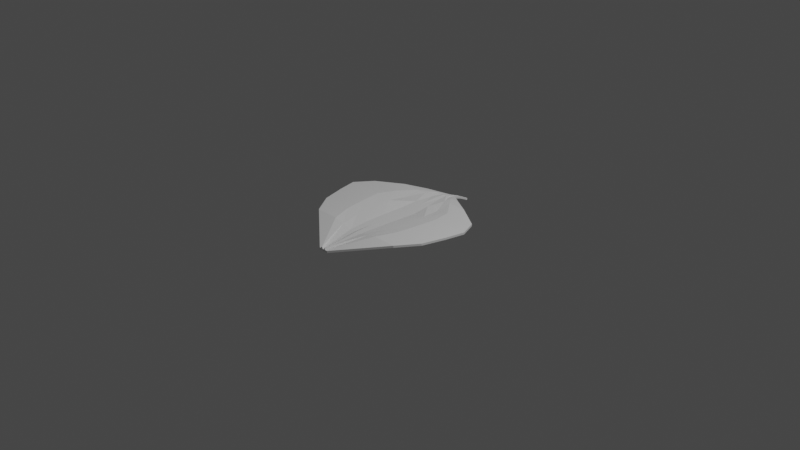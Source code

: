 # Source: petal1_6.blend  (saved by Blender 3.3.6; exported with 4.5.12 LTS)
import bpy
from mathutils import Matrix  # noqa: F401  (used for matrix-valued properties, if any)

bpy.ops.wm.read_factory_settings(use_empty=True)
scene = bpy.context.scene
scene.name = 'Scene'

# ---- collections
col_collection = bpy.data.collections.new('Collection'); scene.collection.children.link(col_collection)

# ---- materials (node trees are filled in below, after node groups)
mat_material = bpy.data.materials.new('Material')
mat_material.alpha_threshold = 0.0
mat_material.use_transparent_shadow = False
mat_material.roughness = 0.5
mat_material.line_color = (0.0, 0.0, 0.0, 1.0)

# ---- material node trees
mat_material.use_nodes = True; mat_material.node_tree.nodes.clear()
_N = mat_material.node_tree.nodes; _L = mat_material.node_tree.links
n0 = _N.new('ShaderNodeOutputMaterial'); n0.name = 'Material Output'; n0.location = (300, 300)
n1 = _N.new('ShaderNodeBsdfPrincipled'); n1.name = 'Principled BSDF'; n1.location = (10, 300)
n1.distribution = 'GGX'
n1.subsurface_method = 'RANDOM_WALK_SKIN'
n1.inputs[3].default_value = 1.45
n1.inputs[27].default_value = (0.0, 0.0, 0.0, 1.0)
n1.inputs[28].default_value = 1.0
_L.new(n1.outputs[0], n0.inputs[0])
n0.is_active_output = True

# ---- world
world_world = bpy.data.worlds.new('World'); scene.world = world_world
world_world.use_nodes = True; world_world.node_tree.nodes.clear()
_N = world_world.node_tree.nodes; _L = world_world.node_tree.links
n0 = _N.new('ShaderNodeOutputWorld'); n0.name = 'World Output'; n0.location = (300, 300)
n1 = _N.new('ShaderNodeBackground'); n1.name = 'Background'; n1.location = (10, 300)
n1.inputs[0].default_value = (0.05088, 0.05088, 0.05088, 1.0)
_L.new(n1.outputs[0], n0.inputs[0])
n0.is_active_output = True
world_world.color = (0.05088, 0.05088, 0.05088)
world_world.use_sun_shadow = False
world_world.sun_shadow_jitter_overblur = 0.0

# ---- cameras
cam_camera = bpy.data.cameras.new('Camera')
cam_camera.clip_end = 100.0
cam_camera.ortho_scale = 7.314

# ---- lights
light_light = bpy.data.lights.new('Light', 'POINT')
light_light.transmission_factor = 0.0
light_light.energy = 1000.0
light_light.shadow_soft_size = 0.1
light_light.shadow_maximum_resolution = 0.006
light_light.use_absolute_resolution = True

# ---- meshes
me_cube = bpy.data.meshes.new('Cube')
me_cube.from_pydata([(0.0, 1.0, 9.807), (0.0, 1.0, 7.807), (-0.05248, -0.9977, 0.992), (-0.05248, -0.9977, -1.008), (0.0, 1.0, 7.807), (0.0, -1.0, 1.0), (0.0, -1.0, -1.0), (0.0, 1.0, 9.807), (-0.5496, -0.5929, -9.814), (-0.5496, -0.5929, -7.814), (-0.002227, -0.592, -5.051), (-0.002227, -0.592, -3.051), (-0.7704, -0.1188, -7.812), (-0.7704, -0.1188, -9.812), (1.025e-17, -0.1163, -5.065), (1.025e-17, -0.1163, -3.065), (-0.7012, -0.3689, -9.813), (1.122e-17, -0.3687, -5.452), (1.122e-17, -0.3687, -3.452), (-0.7012, -0.3689, -7.813), (-0.8142, 0.09465, -7.811), (-0.8142, 0.09465, -9.811), (8.785e-18, 0.09668, -4.484), (8.785e-18, 0.09668, -2.484), (-0.7125, 0.3121, -5.973), (-0.7125, 0.3121, -7.973), (3.104e-18, 0.3205, -5.576), (3.104e-18, 0.3205, -3.576), (-0.4337, 0.4912, -5.972), (-0.4337, 0.4912, -7.972), (-8.707e-19, 0.51, -6.378), (-8.707e-19, 0.51, -4.378), (-0.2201, 0.6283, -3.604), (-0.2201, 0.6283, -5.604), (-2.335e-18, 0.6381, -5.798), (-2.335e-18, 0.6381, -3.798), (-0.03293, 0.7774, 0.9991), (-0.03293, 0.7774, -1.001), (0.0, 0.7795, -1.0), (0.0, 0.7795, 1.0), (0.0, 1.0, 7.807), (-0.03983, -0.9982, 0.9939), (-0.03983, -0.9982, -1.006), (0.0, 1.0, 9.807), (-0.4171, -0.5933, -9.812), (-0.4171, -0.5933, -7.812), (-0.5847, -0.1182, -7.811), (-0.5847, -0.1182, -9.811), (-0.5321, -0.3688, -7.811), (-0.5321, -0.3688, -9.811), (-0.6179, 0.09514, -9.81), (-0.6179, 0.09514, -7.81), (-0.5412, 0.3124, -5.972), (-0.5412, 0.3124, -7.972), (-0.3296, 0.4924, -7.971), (-0.3296, 0.4924, -5.971), (-0.1661, 0.6292, -3.604), (-0.1661, 0.6292, -5.604), (-0.02499, 0.7779, -1.001), (-0.02499, 0.7779, 0.9993), (-0.02754, -0.9988, -1.004), (0.0, 1.0, 9.807), (-0.2884, -0.5938, -7.811), (-0.4042, -0.1176, -7.81), (-0.3679, -0.3688, -7.81), (-0.4272, 0.09562, -7.809), (-0.3748, 0.3128, -5.971), (-0.2285, 0.4935, -5.971), (-0.1137, 0.6301, -3.604), (-0.01728, 0.7784, 0.9995), (0.0, 1.0, 7.807), (-0.02754, -0.9988, 0.9958), (-0.2884, -0.5938, -9.811), (-0.4042, -0.1176, -9.81), (-0.3679, -0.3688, -9.81), (-0.4272, 0.09562, -9.809), (-0.3748, 0.3128, -7.971), (-0.2285, 0.4935, -7.971), (-0.1137, 0.6301, -5.604), (-0.01728, 0.7784, -1.0), (-0.006368, -0.9997, -1.001), (0.0, 1.0, 9.807), (-0.06891, -0.5918, -3.052), (-0.09348, -0.1166, -3.066), (-0.08508, -0.3687, -3.453), (-0.09879, 0.09643, -2.485), (-0.08621, 0.3203, -3.576), (-0.05238, 0.5226, -3.914), (-0.02715, 0.6509, -3.333), (-0.003996, 0.7793, 0.9999), (0.0, 1.0, 7.807), (-0.006368, -0.9997, 0.999), (-0.06891, -0.5918, -5.052), (-0.09348, -0.1166, -5.066), (-0.08508, -0.3687, -5.453), (-0.09879, 0.09643, -4.485), (-0.08621, 0.3203, -5.576), (-0.05238, 0.5226, -5.914), (-0.02715, 0.6509, -5.333), (-0.003996, 0.7793, -1.0), (-0.003959, 0.9958, 9.608), (-0.01695, -0.9992, -1.093), (-0.1775, -0.5941, -7.496), (-0.2489, -0.1171, -7.496), (-0.2265, -0.3687, -7.496), (-0.263, 0.09602, -7.495), (-0.2315, 0.3131, -5.658), (-0.1415, 0.5077, -7.051), (-0.06861, 0.644, -4.684), (-0.0146, 0.7747, 0.8003), (-0.01695, -0.9992, -3.093), (0.0, 1.0, 7.717), (-0.1775, -0.5941, -5.496), (-0.2489, -0.1171, -5.496), (-0.2265, -0.3687, -5.496), (-0.263, 0.09602, -5.495), (-0.2315, 0.3131, -5.33), (-0.1415, 0.5077, -5.051), (-0.06861, 0.644, -2.684), (-0.01064, 0.7788, -1.091), (-0.02093, 0.8695, 4.097), (-0.02093, 0.8695, 2.097), (7.809e-18, 0.8709, 2.097), (7.809e-18, 0.8709, 4.097), (-0.01589, 0.8698, 4.097), (-0.01589, 0.8698, 2.097), (-0.01098, 0.8701, 4.097), (-0.01098, 0.8701, 2.097), (-0.00254, 0.8707, 4.097), (-0.00254, 0.8707, 2.097), (-0.01072, 0.8662, 3.898), (-0.006762, 0.8704, 2.006)], [], [(45, 9, 2, 41), (42, 41, 2, 3), (121, 120, 0, 1), (90, 81, 7, 4), (92, 10, 6, 80), (94, 17, 10, 92), (3, 2, 9, 8), (48, 19, 9, 45), (51, 20, 12, 46), (95, 22, 14, 93), (16, 19, 12, 13), (8, 9, 19, 16), (46, 12, 19, 48), (93, 14, 17, 94), (96, 26, 22, 95), (52, 24, 20, 51), (13, 12, 20, 21), (55, 28, 24, 52), (97, 30, 26, 96), (21, 20, 24, 25), (98, 34, 30, 97), (56, 32, 28, 55), (25, 24, 28, 29), (59, 36, 32, 56), (99, 38, 34, 98), (29, 28, 32, 33), (129, 122, 38, 99), (124, 120, 36, 59), (33, 32, 36, 37), (126, 124, 59, 69), (121, 125, 58, 37), (37, 58, 57, 33), (69, 59, 56, 68), (68, 56, 55, 67), (33, 57, 54, 29), (29, 54, 53, 25), (67, 55, 52, 66), (66, 52, 51, 65), (25, 53, 50, 21), (13, 47, 49, 16), (63, 46, 48, 64), (21, 50, 47, 13), (65, 51, 46, 63), (64, 48, 45, 62), (16, 49, 44, 8), (8, 44, 42, 3), (1, 0, 43, 40), (60, 71, 41, 42), (62, 45, 41, 71), (112, 62, 71, 101), (110, 101, 71, 60), (114, 64, 62, 112), (115, 65, 63, 113), (113, 63, 64, 114), (116, 66, 65, 115), (117, 67, 66, 116), (118, 68, 67, 117), (119, 69, 68, 118), (131, 126, 69, 119), (125, 127, 79, 58), (58, 79, 78, 57), (57, 78, 77, 54), (54, 77, 76, 53), (53, 76, 75, 50), (47, 73, 74, 49), (50, 75, 73, 47), (49, 74, 72, 44), (44, 72, 60, 42), (40, 43, 61, 70), (123, 128, 89, 39), (39, 89, 88, 35), (35, 88, 87, 31), (31, 87, 86, 27), (27, 86, 85, 23), (15, 83, 84, 18), (23, 85, 83, 15), (18, 84, 82, 11), (6, 5, 91, 80), (11, 82, 91, 5), (130, 129, 99, 109), (109, 99, 98, 108), (108, 98, 97, 107), (107, 97, 96, 106), (106, 96, 95, 105), (103, 93, 94, 104), (105, 95, 93, 103), (104, 94, 92, 102), (102, 92, 80, 110), (100, 111, 81, 90), (70, 61, 111, 100), (72, 102, 110, 60), (74, 104, 102, 72), (75, 105, 103, 73), (73, 103, 104, 74), (76, 106, 105, 75), (77, 107, 106, 76), (78, 108, 107, 77), (79, 109, 108, 78), (127, 130, 109, 79), (128, 131, 119, 89), (89, 119, 118, 88), (88, 118, 117, 87), (87, 117, 116, 86), (86, 116, 115, 85), (83, 113, 114, 84), (85, 115, 113, 83), (84, 114, 112, 82), (80, 91, 101, 110), (82, 112, 101, 91), (81, 111, 131, 128), (70, 100, 130, 127), (100, 90, 129, 130), (7, 81, 128, 123), (40, 70, 127, 125), (111, 61, 126, 131), (1, 40, 125, 121), (61, 43, 124, 126), (43, 0, 120, 124), (90, 4, 122, 129), (37, 36, 120, 121)])
_uv = me_cube.uv_layers.new(name='UVMap')
_uv.uv.foreach_set('vector', [0.8449, 0.6993, 0.875, 0.6993, 0.875, 0.75, 0.8449, 0.75, 0.375, 0.9699, 0.625, 0.9699, 0.625, 1.0, 0.375, 1.0, 0.375, 0.2325, 0.625, 0.2325, 0.625, 0.25, 0.375, 0.25, 1.056, 0.4996, 0.75, 0.5, 0.75, 0.5, 1.056, 0.4996, 0.2348, 0.6993, 0.25, 0.6993, 0.25, 0.75, 0.2348, 0.75, 0.2348, 0.6711, 0.25, 0.6711, 0.25, 0.6993, 0.2348, 0.6993, 0.375, 0.0, 0.625, 0.0, 0.625, 0.05066, 0.375, 0.05066, 0.8449, 0.6711, 0.875, 0.6711, 0.875, 0.6993, 0.8449, 0.6993, 0.8449, 0.6129, 0.875, 0.6129, 0.875, 0.6395, 0.8449, 0.6395, 0.2348, 0.6129, 0.25, 0.6129, 0.25, 0.6395, 0.2348, 0.6395, 0.375, 0.07892, 0.625, 0.07892, 0.625, 0.1105, 0.375, 0.1105, 0.375, 0.05066, 0.625, 0.05066, 0.625, 0.07892, 0.375, 0.07892, 0.8449, 0.6395, 0.875, 0.6395, 0.875, 0.6711, 0.8449, 0.6711, 0.2348, 0.6395, 0.25, 0.6395, 0.25, 0.6711, 0.2348, 0.6711, 0.2348, 0.5847, 0.25, 0.5847, 0.25, 0.6129, 0.2348, 0.6129, 0.8449, 0.5847, 0.875, 0.5847, 0.875, 0.6129, 0.8449, 0.6129, 0.375, 0.1105, 0.625, 0.1105, 0.625, 0.1371, 0.375, 0.1371, 0.8449, 0.5618, 0.875, 0.5618, 0.875, 0.5847, 0.8449, 0.5847, 0.2348, 0.5618, 0.25, 0.5618, 0.25, 0.5847, 0.2348, 0.5847, 0.375, 0.1371, 0.625, 0.1371, 0.625, 0.1653, 0.375, 0.1653, 0.2348, 0.5464, 0.25, 0.5464, 0.25, 0.5618, 0.2348, 0.5618, 0.8449, 0.5464, 0.875, 0.5464, 0.875, 0.5618, 0.8449, 0.5618, 0.375, 0.1653, 0.625, 0.1653, 0.625, 0.1882, 0.375, 0.1882, 0.8449, 0.5276, 0.875, 0.5276, 0.875, 0.5464, 0.8449, 0.5464, 0.2348, 0.5276, 0.25, 0.5276, 0.25, 0.5464, 0.2348, 0.5464, 0.375, 0.1882, 0.625, 0.1882, 0.625, 0.2036, 0.375, 0.2036, 0.2168, 0.5175, 0.2574, 0.5175, 0.25, 0.5276, 0.2348, 0.5276, 0.8216, 0.5175, 0.886, 0.5175, 0.875, 0.5276, 0.8449, 0.5276, 0.375, 0.2036, 0.625, 0.2036, 0.625, 0.2224, 0.375, 0.2224, 0.7922, 0.5175, 0.8216, 0.5175, 0.8449, 0.5276, 0.8156, 0.5276, 0.1213, 0.5175, 0.1557, 0.5175, 0.1551, 0.5276, 0.125, 0.5276, 0.125, 0.5276, 0.1551, 0.5276, 0.1551, 0.5464, 0.125, 0.5464, 0.8156, 0.5276, 0.8449, 0.5276, 0.8449, 0.5464, 0.8156, 0.5464, 0.8156, 0.5464, 0.8449, 0.5464, 0.8449, 0.5618, 0.8156, 0.5618, 0.125, 0.5464, 0.1551, 0.5464, 0.1551, 0.5618, 0.125, 0.5618, 0.125, 0.5618, 0.1551, 0.5618, 0.1551, 0.5847, 0.125, 0.5847, 0.8156, 0.5618, 0.8449, 0.5618, 0.8449, 0.5847, 0.8156, 0.5847, 0.8156, 0.5847, 0.8449, 0.5847, 0.8449, 0.6129, 0.8156, 0.6129, 0.125, 0.5847, 0.1551, 0.5847, 0.1551, 0.6129, 0.125, 0.6129, 0.125, 0.6395, 0.1551, 0.6395, 0.1551, 0.6711, 0.125, 0.6711, 0.8156, 0.6395, 0.8449, 0.6395, 0.8449, 0.6711, 0.8156, 0.6711, 0.125, 0.6129, 0.1551, 0.6129, 0.1551, 0.6395, 0.125, 0.6395, 0.8156, 0.6129, 0.8449, 0.6129, 0.8449, 0.6395, 0.8156, 0.6395, 0.8156, 0.6711, 0.8449, 0.6711, 0.8449, 0.6993, 0.8156, 0.6993, 0.125, 0.6711, 0.1551, 0.6711, 0.1551, 0.6993, 0.125, 0.6993, 0.125, 0.6993, 0.1551, 0.6993, 0.1551, 0.75, 0.125, 0.75, 0.375, 0.25, 0.625, 0.25, 0.625, 0.25, 0.375, 0.25, 0.375, 0.9406, 0.625, 0.9406, 0.625, 0.9699, 0.375, 0.9699, 0.8156, 0.6993, 0.8449, 0.6993, 0.8449, 0.75, 0.8156, 0.75, 0.7904, 0.6993, 0.8156, 0.6993, 0.8156, 0.75, 0.7904, 0.75, 0.375, 0.9154, 0.625, 0.9154, 0.625, 0.9406, 0.375, 0.9406, 0.7904, 0.6711, 0.8156, 0.6711, 0.8156, 0.6993, 0.7904, 0.6993, 0.7904, 0.6129, 0.8156, 0.6129, 0.8156, 0.6395, 0.7904, 0.6395, 0.7904, 0.6395, 0.8156, 0.6395, 0.8156, 0.6711, 0.7904, 0.6711, 0.7904, 0.5847, 0.8156, 0.5847, 0.8156, 0.6129, 0.7904, 0.6129, 0.7904, 0.5618, 0.8156, 0.5618, 0.8156, 0.5847, 0.7904, 0.5847, 0.7904, 0.5464, 0.8156, 0.5464, 0.8156, 0.5618, 0.7904, 0.5618, 0.7904, 0.5276, 0.8156, 0.5276, 0.8156, 0.5464, 0.7904, 0.5464, 0.7769, 0.5175, 0.7922, 0.5175, 0.8156, 0.5276, 0.7904, 0.5276, 0.1557, 0.5175, 0.1852, 0.5175, 0.1844, 0.5276, 0.1551, 0.5276, 0.1551, 0.5276, 0.1844, 0.5276, 0.1844, 0.5464, 0.1551, 0.5464, 0.1551, 0.5464, 0.1844, 0.5464, 0.1844, 0.5618, 0.1551, 0.5618, 0.1551, 0.5618, 0.1844, 0.5618, 0.1844, 0.5847, 0.1551, 0.5847, 0.1551, 0.5847, 0.1844, 0.5847, 0.1844, 0.6129, 0.1551, 0.6129, 0.1551, 0.6395, 0.1844, 0.6395, 0.1844, 0.6711, 0.1551, 0.6711, 0.1551, 0.6129, 0.1844, 0.6129, 0.1844, 0.6395, 0.1551, 0.6395, 0.1551, 0.6711, 0.1844, 0.6711, 0.1844, 0.6993, 0.1551, 0.6993, 0.1551, 0.6993, 0.1844, 0.6993, 0.1844, 0.75, 0.1551, 0.75, 1.257, 0.4996, 0.7655, 0.5, 0.7577, 0.5, 1.257, 0.4996, 0.7497, 0.5175, 0.7605, 0.5175, 0.7652, 0.5276, 0.75, 0.5276, 0.75, 0.5276, 0.7652, 0.5276, 0.7652, 0.5464, 0.75, 0.5464, 0.75, 0.5464, 0.7652, 0.5464, 0.7652, 0.5618, 0.75, 0.5618, 0.75, 0.5618, 0.7652, 0.5618, 0.7652, 0.5847, 0.75, 0.5847, 0.75, 0.5847, 0.7652, 0.5847, 0.7652, 0.6129, 0.75, 0.6129, 0.75, 0.6395, 0.7652, 0.6395, 0.7652, 0.6711, 0.75, 0.6711, 0.75, 0.6129, 0.7652, 0.6129, 0.7652, 0.6395, 0.75, 0.6395, 0.75, 0.6711, 0.7652, 0.6711, 0.7652, 0.6993, 0.75, 0.6993, 0.375, 0.875, 0.625, 0.875, 0.625, 0.8902, 0.375, 0.8902, 0.75, 0.6993, 0.7652, 0.6993, 0.7652, 0.75, 0.75, 0.75, 0.2004, 0.5175, 0.2168, 0.5175, 0.2348, 0.5276, 0.2096, 0.5276, 0.2096, 0.5276, 0.2348, 0.5276, 0.2348, 0.5464, 0.2096, 0.5464, 0.2096, 0.5464, 0.2348, 0.5464, 0.2348, 0.5618, 0.2096, 0.5618, 0.2096, 0.5618, 0.2348, 0.5618, 0.2348, 0.5847, 0.2096, 0.5847, 0.2096, 0.5847, 0.2348, 0.5847, 0.2348, 0.6129, 0.2096, 0.6129, 0.2096, 0.6395, 0.2348, 0.6395, 0.2348, 0.6711, 0.2096, 0.6711, 0.2096, 0.6129, 0.2348, 0.6129, 0.2348, 0.6395, 0.2096, 0.6395, 0.2096, 0.6711, 0.2348, 0.6711, 0.2348, 0.6993, 0.2096, 0.6993, 0.2096, 0.6993, 0.2348, 0.6993, 0.2348, 0.75, 0.2096, 0.75, 1.057, 0.4996, 0.7533, 0.5, 0.7519, 0.5, 1.055, 0.4996, 1.058, 0.4996, 0.7548, 0.5, 0.7533, 0.5, 1.057, 0.4996, 0.1844, 0.6993, 0.2096, 0.6993, 0.2096, 0.75, 0.1844, 0.75, 0.1844, 0.6711, 0.2096, 0.6711, 0.2096, 0.6993, 0.1844, 0.6993, 0.1844, 0.6129, 0.2096, 0.6129, 0.2096, 0.6395, 0.1844, 0.6395, 0.1844, 0.6395, 0.2096, 0.6395, 0.2096, 0.6711, 0.1844, 0.6711, 0.1844, 0.5847, 0.2096, 0.5847, 0.2096, 0.6129, 0.1844, 0.6129, 0.1844, 0.5618, 0.2096, 0.5618, 0.2096, 0.5847, 0.1844, 0.5847, 0.1844, 0.5464, 0.2096, 0.5464, 0.2096, 0.5618, 0.1844, 0.5618, 0.1844, 0.5276, 0.2096, 0.5276, 0.2096, 0.5464, 0.1844, 0.5464, 0.1852, 0.5175, 0.2004, 0.5175, 0.2096, 0.5276, 0.1844, 0.5276, 0.7605, 0.5175, 0.7769, 0.5175, 0.7904, 0.5276, 0.7652, 0.5276, 0.7652, 0.5276, 0.7904, 0.5276, 0.7904, 0.5464, 0.7652, 0.5464, 0.7652, 0.5464, 0.7904, 0.5464, 0.7904, 0.5618, 0.7652, 0.5618, 0.7652, 0.5618, 0.7904, 0.5618, 0.7904, 0.5847, 0.7652, 0.5847, 0.7652, 0.5847, 0.7904, 0.5847, 0.7904, 0.6129, 0.7652, 0.6129, 0.7652, 0.6395, 0.7904, 0.6395, 0.7904, 0.6711, 0.7652, 0.6711, 0.7652, 0.6129, 0.7904, 0.6129, 0.7904, 0.6395, 0.7652, 0.6395, 0.7652, 0.6711, 0.7904, 0.6711, 0.7904, 0.6993, 0.7652, 0.6993, 0.375, 0.8902, 0.625, 0.8902, 0.625, 0.9154, 0.375, 0.9154, 0.7652, 0.6993, 0.7904, 0.6993, 0.7904, 0.75, 0.7652, 0.75, 0.7519, 0.5, 0.7533, 0.5, 0.7769, 0.5175, 0.7605, 0.5175, 0.1801, 0.5, 0.1845, 0.5, 0.2004, 0.5175, 0.1852, 0.5175, 0.1845, 0.5, 0.1976, 0.5, 0.2168, 0.5175, 0.2004, 0.5175, 0.75, 0.5, 0.7519, 0.5, 0.7605, 0.5175, 0.7497, 0.5175, 0.1566, 0.5, 0.1801, 0.5, 0.1852, 0.5175, 0.1557, 0.5175, 0.7533, 0.5, 0.7577, 0.5, 0.7922, 0.5175, 0.7769, 0.5175, 0.125, 0.5, 0.1566, 0.5, 0.1557, 0.5175, 0.1213, 0.5175, 0.7577, 0.5, 0.7809, 0.5, 0.8216, 0.5175, 0.7922, 0.5175, 0.7809, 0.5, 0.875, 0.5, 0.886, 0.5175, 0.8216, 0.5175, 0.1976, 0.5, 0.25, 0.5, 0.2574, 0.5175, 0.2168, 0.5175, 0.375, 0.2224, 0.625, 0.2224, 0.625, 0.2325, 0.375, 0.2325])
me_cube.materials.append(mat_material)
me_cube.use_mirror_vertex_groups = False
me_cube.update()

# ---- objects
ob_cube = bpy.data.objects.new('Cube', me_cube)
ob_light = bpy.data.objects.new('Light', light_light)
ob_camera = bpy.data.objects.new('Camera', cam_camera)

# ---- transforms, parenting, visibility, modifiers, constraints
ob_cube.location = (0.0, 0.0, 0.0)
ob_cube.scale = (1.0, 1.0, -0.01135)
ob_cube.lock_rotations_4d = False
ob_cube.empty_display_type = 'ARROWS'
ob_cube.lineart.crease_threshold = 0.0
_m = ob_cube.modifiers.new('Mirror', 'MIRROR')
ob_light.location = (4.076, 1.005, 5.904)
ob_light.rotation_euler = (0.6503, 0.05522, 1.866)
ob_light.lock_rotations_4d = False
ob_light.empty_display_type = 'ARROWS'
ob_light.color = (0.0, 0.0, 0.0, 0.0)
ob_light.lineart.crease_threshold = 0.0
ob_camera.location = (7.359, -6.926, 4.958)
ob_camera.rotation_euler = (1.109, 0.0, 0.8149)
ob_camera.lock_rotations_4d = False
ob_camera.empty_display_type = 'ARROWS'
ob_camera.color = (0.0, 0.0, 0.0, 0.0)
ob_camera.display_type = 'WIRE'
ob_camera.lineart.crease_threshold = 0.0

# ---- collection membership
col_collection.objects.link(ob_cube)
col_collection.objects.link(ob_light)
col_collection.objects.link(ob_camera)

# ---- scene / render settings (as saved in the file)
scene.camera = ob_camera
scene.frame_start = 1; scene.frame_end = 250; scene.frame_set(1)
scene.render.engine = 'BLENDER_EEVEE_NEXT'
scene.cycles.sampling_pattern = 'TABULATED_SOBOL'
scene.cycles.use_light_tree = False
scene.view_settings.view_transform = 'Filmic'
bpy.context.view_layer.update()
